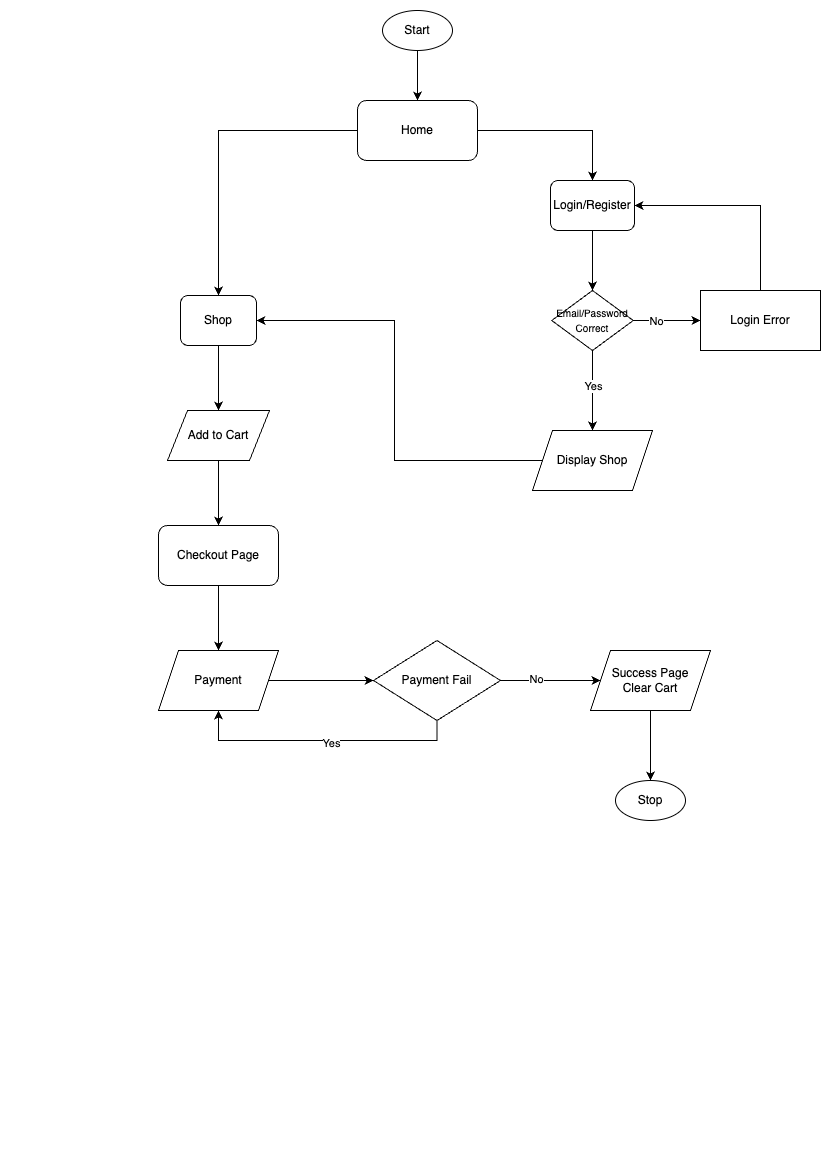

The diagram above was exported from draw.io. Its source (the exported page's mxGraphModel, read from the mxfile embedded in the PNG):
<mxGraphModel dx="1266" dy="681" grid="1" gridSize="10" guides="1" tooltips="1" connect="1" arrows="1" fold="1" page="1" pageScale="1" pageWidth="827" pageHeight="1169" math="0" shadow="0">
  <root>
    <mxCell id="WIyWlLk6GJQsqaUBKTNV-0" />
    <mxCell id="WIyWlLk6GJQsqaUBKTNV-1" parent="WIyWlLk6GJQsqaUBKTNV-0" />
    <mxCell id="5tzT5Ls8wr3pVfZOGuf3-9" style="edgeStyle=orthogonalEdgeStyle;rounded=0;orthogonalLoop=1;jettySize=auto;html=1;entryX=0.5;entryY=0;entryDx=0;entryDy=0;" parent="WIyWlLk6GJQsqaUBKTNV-1" source="5tzT5Ls8wr3pVfZOGuf3-0" target="5tzT5Ls8wr3pVfZOGuf3-6" edge="1">
      <mxGeometry relative="1" as="geometry" />
    </mxCell>
    <mxCell id="5tzT5Ls8wr3pVfZOGuf3-0" value="Start" style="ellipse;whiteSpace=wrap;html=1;" parent="WIyWlLk6GJQsqaUBKTNV-1" vertex="1">
      <mxGeometry x="382" y="10" width="70" height="40" as="geometry" />
    </mxCell>
    <mxCell id="5tzT5Ls8wr3pVfZOGuf3-22" style="edgeStyle=orthogonalEdgeStyle;rounded=0;orthogonalLoop=1;jettySize=auto;html=1;entryX=0.5;entryY=0;entryDx=0;entryDy=0;" parent="WIyWlLk6GJQsqaUBKTNV-1" source="5tzT5Ls8wr3pVfZOGuf3-1" target="5tzT5Ls8wr3pVfZOGuf3-21" edge="1">
      <mxGeometry relative="1" as="geometry" />
    </mxCell>
    <mxCell id="5tzT5Ls8wr3pVfZOGuf3-1" value="Shop" style="rounded=1;whiteSpace=wrap;html=1;" parent="WIyWlLk6GJQsqaUBKTNV-1" vertex="1">
      <mxGeometry x="180" y="295" width="76" height="50" as="geometry" />
    </mxCell>
    <mxCell id="5tzT5Ls8wr3pVfZOGuf3-12" style="edgeStyle=orthogonalEdgeStyle;rounded=0;orthogonalLoop=1;jettySize=auto;html=1;entryX=0.5;entryY=0;entryDx=0;entryDy=0;" parent="WIyWlLk6GJQsqaUBKTNV-1" source="5tzT5Ls8wr3pVfZOGuf3-2" target="5tzT5Ls8wr3pVfZOGuf3-11" edge="1">
      <mxGeometry relative="1" as="geometry" />
    </mxCell>
    <mxCell id="5tzT5Ls8wr3pVfZOGuf3-2" value="Login/Register" style="rounded=1;whiteSpace=wrap;html=1;" parent="WIyWlLk6GJQsqaUBKTNV-1" vertex="1">
      <mxGeometry x="550" y="180" width="84" height="50" as="geometry" />
    </mxCell>
    <mxCell id="5tzT5Ls8wr3pVfZOGuf3-7" style="edgeStyle=orthogonalEdgeStyle;rounded=0;orthogonalLoop=1;jettySize=auto;html=1;exitX=1;exitY=0.5;exitDx=0;exitDy=0;" parent="WIyWlLk6GJQsqaUBKTNV-1" source="5tzT5Ls8wr3pVfZOGuf3-6" target="5tzT5Ls8wr3pVfZOGuf3-2" edge="1">
      <mxGeometry relative="1" as="geometry" />
    </mxCell>
    <mxCell id="5tzT5Ls8wr3pVfZOGuf3-8" style="edgeStyle=orthogonalEdgeStyle;rounded=0;orthogonalLoop=1;jettySize=auto;html=1;entryX=0.5;entryY=0;entryDx=0;entryDy=0;exitX=0;exitY=0.5;exitDx=0;exitDy=0;" parent="WIyWlLk6GJQsqaUBKTNV-1" source="5tzT5Ls8wr3pVfZOGuf3-6" target="5tzT5Ls8wr3pVfZOGuf3-1" edge="1">
      <mxGeometry relative="1" as="geometry" />
    </mxCell>
    <mxCell id="5tzT5Ls8wr3pVfZOGuf3-6" value="Home" style="rounded=1;whiteSpace=wrap;html=1;" parent="WIyWlLk6GJQsqaUBKTNV-1" vertex="1">
      <mxGeometry x="357" y="100" width="120" height="60" as="geometry" />
    </mxCell>
    <mxCell id="5tzT5Ls8wr3pVfZOGuf3-14" style="edgeStyle=orthogonalEdgeStyle;rounded=0;orthogonalLoop=1;jettySize=auto;html=1;entryX=0;entryY=0.5;entryDx=0;entryDy=0;" parent="WIyWlLk6GJQsqaUBKTNV-1" source="5tzT5Ls8wr3pVfZOGuf3-11" target="5tzT5Ls8wr3pVfZOGuf3-13" edge="1">
      <mxGeometry relative="1" as="geometry" />
    </mxCell>
    <mxCell id="5tzT5Ls8wr3pVfZOGuf3-15" value="No" style="edgeLabel;html=1;align=center;verticalAlign=middle;resizable=0;points=[];" parent="5tzT5Ls8wr3pVfZOGuf3-14" vertex="1" connectable="0">
      <mxGeometry x="-0.3065" relative="1" as="geometry">
        <mxPoint as="offset" />
      </mxGeometry>
    </mxCell>
    <mxCell id="5tzT5Ls8wr3pVfZOGuf3-17" style="edgeStyle=orthogonalEdgeStyle;rounded=0;orthogonalLoop=1;jettySize=auto;html=1;entryX=0.5;entryY=0;entryDx=0;entryDy=0;" parent="WIyWlLk6GJQsqaUBKTNV-1" source="5tzT5Ls8wr3pVfZOGuf3-11" target="5tzT5Ls8wr3pVfZOGuf3-16" edge="1">
      <mxGeometry relative="1" as="geometry" />
    </mxCell>
    <mxCell id="5tzT5Ls8wr3pVfZOGuf3-18" value="Yes" style="edgeLabel;html=1;align=center;verticalAlign=middle;resizable=0;points=[];" parent="5tzT5Ls8wr3pVfZOGuf3-17" vertex="1" connectable="0">
      <mxGeometry x="-0.094" relative="1" as="geometry">
        <mxPoint as="offset" />
      </mxGeometry>
    </mxCell>
    <mxCell id="5tzT5Ls8wr3pVfZOGuf3-11" value="&lt;font style=&quot;font-size: 10px;&quot;&gt;Email/Password&lt;br&gt;Correct&lt;/font&gt;" style="rhombus;whiteSpace=wrap;html=1;" parent="WIyWlLk6GJQsqaUBKTNV-1" vertex="1">
      <mxGeometry x="551.25" y="290" width="81.5" height="60" as="geometry" />
    </mxCell>
    <mxCell id="5tzT5Ls8wr3pVfZOGuf3-19" style="edgeStyle=orthogonalEdgeStyle;rounded=0;orthogonalLoop=1;jettySize=auto;html=1;entryX=1;entryY=0.5;entryDx=0;entryDy=0;" parent="WIyWlLk6GJQsqaUBKTNV-1" source="5tzT5Ls8wr3pVfZOGuf3-13" target="5tzT5Ls8wr3pVfZOGuf3-2" edge="1">
      <mxGeometry relative="1" as="geometry">
        <Array as="points">
          <mxPoint x="760" y="205" />
        </Array>
      </mxGeometry>
    </mxCell>
    <mxCell id="5tzT5Ls8wr3pVfZOGuf3-13" value="Login Error" style="rounded=0;whiteSpace=wrap;html=1;" parent="WIyWlLk6GJQsqaUBKTNV-1" vertex="1">
      <mxGeometry x="700" y="290" width="120" height="60" as="geometry" />
    </mxCell>
    <mxCell id="5tzT5Ls8wr3pVfZOGuf3-20" style="edgeStyle=orthogonalEdgeStyle;rounded=0;orthogonalLoop=1;jettySize=auto;html=1;entryX=1;entryY=0.5;entryDx=0;entryDy=0;" parent="WIyWlLk6GJQsqaUBKTNV-1" source="5tzT5Ls8wr3pVfZOGuf3-16" target="5tzT5Ls8wr3pVfZOGuf3-1" edge="1">
      <mxGeometry relative="1" as="geometry" />
    </mxCell>
    <mxCell id="5tzT5Ls8wr3pVfZOGuf3-16" value="Display Shop" style="shape=parallelogram;perimeter=parallelogramPerimeter;whiteSpace=wrap;html=1;fixedSize=1;" parent="WIyWlLk6GJQsqaUBKTNV-1" vertex="1">
      <mxGeometry x="532" y="430" width="120" height="60" as="geometry" />
    </mxCell>
    <mxCell id="5tzT5Ls8wr3pVfZOGuf3-24" style="edgeStyle=orthogonalEdgeStyle;rounded=0;orthogonalLoop=1;jettySize=auto;html=1;entryX=0.5;entryY=0;entryDx=0;entryDy=0;" parent="WIyWlLk6GJQsqaUBKTNV-1" source="5tzT5Ls8wr3pVfZOGuf3-21" target="5tzT5Ls8wr3pVfZOGuf3-23" edge="1">
      <mxGeometry relative="1" as="geometry" />
    </mxCell>
    <mxCell id="5tzT5Ls8wr3pVfZOGuf3-21" value="Add to Cart" style="shape=parallelogram;perimeter=parallelogramPerimeter;whiteSpace=wrap;html=1;fixedSize=1;" parent="WIyWlLk6GJQsqaUBKTNV-1" vertex="1">
      <mxGeometry x="167" y="410" width="102" height="50" as="geometry" />
    </mxCell>
    <mxCell id="5tzT5Ls8wr3pVfZOGuf3-26" style="edgeStyle=orthogonalEdgeStyle;rounded=0;orthogonalLoop=1;jettySize=auto;html=1;entryX=0.5;entryY=0;entryDx=0;entryDy=0;" parent="WIyWlLk6GJQsqaUBKTNV-1" source="5tzT5Ls8wr3pVfZOGuf3-23" target="5tzT5Ls8wr3pVfZOGuf3-25" edge="1">
      <mxGeometry relative="1" as="geometry" />
    </mxCell>
    <mxCell id="5tzT5Ls8wr3pVfZOGuf3-23" value="Checkout Page" style="rounded=1;whiteSpace=wrap;html=1;" parent="WIyWlLk6GJQsqaUBKTNV-1" vertex="1">
      <mxGeometry x="158" y="525" width="120" height="60" as="geometry" />
    </mxCell>
    <mxCell id="5tzT5Ls8wr3pVfZOGuf3-28" style="edgeStyle=orthogonalEdgeStyle;rounded=0;orthogonalLoop=1;jettySize=auto;html=1;" parent="WIyWlLk6GJQsqaUBKTNV-1" source="5tzT5Ls8wr3pVfZOGuf3-25" target="5tzT5Ls8wr3pVfZOGuf3-27" edge="1">
      <mxGeometry relative="1" as="geometry" />
    </mxCell>
    <mxCell id="5tzT5Ls8wr3pVfZOGuf3-25" value="Payment" style="shape=parallelogram;perimeter=parallelogramPerimeter;whiteSpace=wrap;html=1;fixedSize=1;" parent="WIyWlLk6GJQsqaUBKTNV-1" vertex="1">
      <mxGeometry x="158" y="650" width="120" height="60" as="geometry" />
    </mxCell>
    <mxCell id="5tzT5Ls8wr3pVfZOGuf3-30" style="edgeStyle=orthogonalEdgeStyle;rounded=0;orthogonalLoop=1;jettySize=auto;html=1;entryX=0.5;entryY=1;entryDx=0;entryDy=0;" parent="WIyWlLk6GJQsqaUBKTNV-1" source="5tzT5Ls8wr3pVfZOGuf3-27" target="5tzT5Ls8wr3pVfZOGuf3-25" edge="1">
      <mxGeometry relative="1" as="geometry">
        <Array as="points">
          <mxPoint x="436" y="740" />
          <mxPoint x="218" y="740" />
        </Array>
      </mxGeometry>
    </mxCell>
    <mxCell id="5tzT5Ls8wr3pVfZOGuf3-31" value="Yes" style="edgeLabel;html=1;align=center;verticalAlign=middle;resizable=0;points=[];" parent="5tzT5Ls8wr3pVfZOGuf3-30" vertex="1" connectable="0">
      <mxGeometry x="-0.0627" y="2" relative="1" as="geometry">
        <mxPoint as="offset" />
      </mxGeometry>
    </mxCell>
    <mxCell id="5tzT5Ls8wr3pVfZOGuf3-33" style="edgeStyle=orthogonalEdgeStyle;rounded=0;orthogonalLoop=1;jettySize=auto;html=1;" parent="WIyWlLk6GJQsqaUBKTNV-1" source="5tzT5Ls8wr3pVfZOGuf3-27" target="5tzT5Ls8wr3pVfZOGuf3-32" edge="1">
      <mxGeometry relative="1" as="geometry" />
    </mxCell>
    <mxCell id="5tzT5Ls8wr3pVfZOGuf3-34" value="No" style="edgeLabel;html=1;align=center;verticalAlign=middle;resizable=0;points=[];" parent="5tzT5Ls8wr3pVfZOGuf3-33" vertex="1" connectable="0">
      <mxGeometry x="-0.2914" y="2" relative="1" as="geometry">
        <mxPoint as="offset" />
      </mxGeometry>
    </mxCell>
    <mxCell id="5tzT5Ls8wr3pVfZOGuf3-27" value="Payment Fail" style="rhombus;whiteSpace=wrap;html=1;" parent="WIyWlLk6GJQsqaUBKTNV-1" vertex="1">
      <mxGeometry x="373" y="640" width="127" height="80" as="geometry" />
    </mxCell>
    <mxCell id="5tzT5Ls8wr3pVfZOGuf3-36" style="edgeStyle=orthogonalEdgeStyle;rounded=0;orthogonalLoop=1;jettySize=auto;html=1;" parent="WIyWlLk6GJQsqaUBKTNV-1" source="5tzT5Ls8wr3pVfZOGuf3-32" target="5tzT5Ls8wr3pVfZOGuf3-35" edge="1">
      <mxGeometry relative="1" as="geometry" />
    </mxCell>
    <mxCell id="5tzT5Ls8wr3pVfZOGuf3-32" value="Success Page&lt;br&gt;Clear Cart" style="shape=parallelogram;perimeter=parallelogramPerimeter;whiteSpace=wrap;html=1;fixedSize=1;" parent="WIyWlLk6GJQsqaUBKTNV-1" vertex="1">
      <mxGeometry x="590" y="650" width="120" height="60" as="geometry" />
    </mxCell>
    <mxCell id="5tzT5Ls8wr3pVfZOGuf3-35" value="Stop" style="ellipse;whiteSpace=wrap;html=1;" parent="WIyWlLk6GJQsqaUBKTNV-1" vertex="1">
      <mxGeometry x="615" y="780" width="70" height="40" as="geometry" />
    </mxCell>
  </root>
</mxGraphModel>